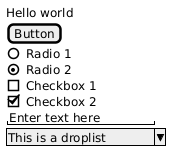

The diagram above was rendered by PlantUML. Its source (embedded in the PNG):
@startsalt
{
  Hello world
  [Button]
  ()  Radio 1
  (X) Radio 2
  []  Checkbox 1
  [X] Checkbox 2
  "Enter text here   "
  ^This is a droplist^
}
@endsalt